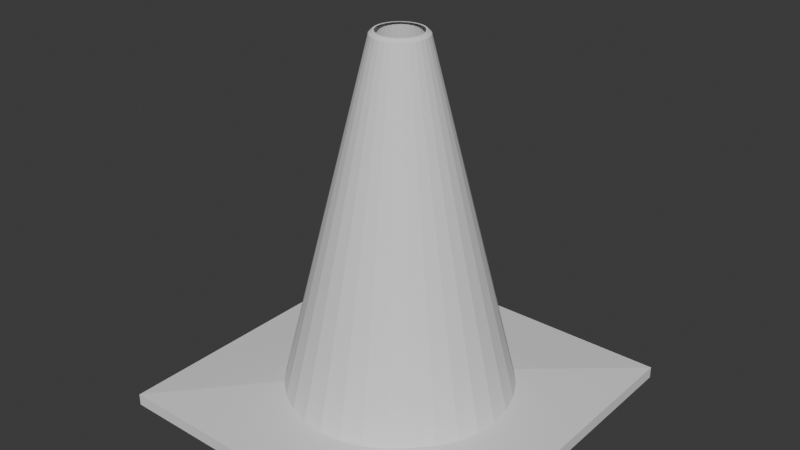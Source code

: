# Source: trafficcone1.blend  (saved by Blender 4.4.32; exported with 4.5.12 LTS)
import bpy
from mathutils import Matrix  # noqa: F401  (used for matrix-valued properties, if any)

bpy.ops.wm.read_factory_settings(use_empty=True)
scene = bpy.context.scene
scene.name = 'Scene'

# ---- collections
col_collection = bpy.data.collections.new('Collection'); scene.collection.children.link(col_collection)

# ---- materials (node trees are filled in below, after node groups)
mat_material = bpy.data.materials.new('Material')
mat_material.alpha_threshold = 0.0
mat_material.roughness = 0.5
mat_material.line_color = (0.0, 0.0, 0.0, 1.0)

# ---- material node trees
mat_material.use_nodes = True; mat_material.node_tree.nodes.clear()
_N = mat_material.node_tree.nodes; _L = mat_material.node_tree.links
n0 = _N.new('ShaderNodeOutputMaterial'); n0.name = 'Material Output'; n0.location = (300, 300)
n1 = _N.new('ShaderNodeBsdfPrincipled'); n1.name = 'Principled BSDF'; n1.location = (10, 300)
n1.inputs[3].default_value = 1.45
_L.new(n1.outputs[0], n0.inputs[0])
n0.is_active_output = True

# ---- world
world_world = bpy.data.worlds.new('World'); scene.world = world_world
world_world.use_nodes = True; world_world.node_tree.nodes.clear()
_N = world_world.node_tree.nodes; _L = world_world.node_tree.links
n0 = _N.new('ShaderNodeOutputWorld'); n0.name = 'World Output'; n0.location = (300, 300)
n1 = _N.new('ShaderNodeBackground'); n1.name = 'Background'; n1.location = (10, 300)
n1.inputs[0].default_value = (0.05088, 0.05088, 0.05088, 1.0)
_L.new(n1.outputs[0], n0.inputs[0])
n0.is_active_output = True
world_world.color = (0.05088, 0.05088, 0.05088)
world_world.sun_shadow_jitter_overblur = 0.0

# ---- meshes
me_cylinder = bpy.data.meshes.new('Cylinder')
me_cylinder.from_pydata([(0.04659, 0.2344, 2.072), (0.3825, 0.9235, -0.9985), (0.09133, 0.2205, 2.073), (0.1328, 0.1987, 2.072), (0.7069, 0.7069, -0.9987), (0.8324, 0.556, -1.004), (0.9234, 0.3825, -0.9979), (0.2208, 0.09148, 2.072), (0.2341, 0.04656, 2.073), (0.8311, -0.5552, -0.9979), (0.1984, -0.1326, 2.073), (0.1687, -0.1687, 2.073), (0.5563, -0.8322, -1.004), (0.09132, -0.2205, 2.073), (0.1952, -0.9813, -1.002), (0.04655, -0.234, 2.073), (-2.55e-07, -0.9997, -0.9985), (-0.1952, -0.9813, -1.002), (-0.04656, -0.2341, 2.073), (-0.09148, -0.2208, 2.072), (-0.1687, -0.1687, 2.073), (-0.1987, -0.1328, 2.072), (-0.2205, -0.09133, 2.073), (-0.9803, -0.1949, -0.9979), (-0.234, 0.04656, 2.073), (-0.2208, 0.09142, 2.072), (-0.1984, 0.1326, 2.073), (-0.1689, 0.1689, 2.072), (-0.1326, 0.1984, 2.073), (-0.3826, 0.9236, -0.9987), (-0.1952, 0.9813, -1.002), (-0.04656, 0.234, 2.073), (0.03802, 0.1911, 2.098), (2.796e-08, 0.1949, 2.098), (0.07457, 0.18, 2.098), (0.1083, 0.162, 2.098), (0.1378, 0.1378, 2.098), (0.162, 0.1083, 2.098), (0.18, 0.07457, 2.098), (0.1911, 0.03802, 2.098), (0.1949, 1.111e-08, 2.098), (0.1911, -0.03802, 2.098), (0.18, -0.07457, 2.098), (0.162, -0.1083, 2.098), (0.1378, -0.1378, 2.098), (0.1083, -0.162, 2.098), (0.07457, -0.18, 2.098), (0.03802, -0.1911, 2.098), (8.074e-09, -0.1949, 2.098), (-0.03802, -0.1911, 2.098), (-0.07457, -0.18, 2.098), (-0.1083, -0.162, 2.098), (-0.1378, -0.1378, 2.098), (-0.162, -0.1083, 2.098), (-0.18, -0.07457, 2.098), (-0.1911, -0.03802, 2.098), (-0.1949, -3.89e-09, 2.098), (-0.1911, 0.03802, 2.098), (-0.18, 0.07457, 2.098), (-0.162, 0.1083, 2.098), (-0.1378, 0.1378, 2.098), (-0.1083, 0.162, 2.098), (-0.07457, 0.18, 2.098), (-0.03802, 0.1911, 2.098), (0.04124, 0.2073, 2.098), (6.614e-06, 0.2116, 2.098), (0.08098, 0.1955, 2.098), (0.1174, 0.1758, 2.098), (0.1496, 0.1496, 2.098), (0.1759, 0.1175, 2.098), (0.1953, 0.0809, 2.098), (0.2075, 0.04128, 2.098), (0.2115, 3.033e-08, 2.098), (0.2075, -0.04128, 2.098), (0.1953, -0.0809, 2.098), (0.1759, -0.1175, 2.098), (0.1496, -0.1496, 2.098), (0.1174, -0.1757, 2.097), (0.08098, -0.1955, 2.098), (0.04127, -0.2075, 2.098), (-1.286e-06, -0.2114, 2.098), (-0.04128, -0.2075, 2.098), (-0.0809, -0.1953, 2.098), (-0.1175, -0.1759, 2.098), (-0.1496, -0.1496, 2.098), (-0.1758, -0.1174, 2.098), (-0.1955, -0.08098, 2.098), (-0.2074, -0.04125, 2.098), (-0.2116, -5.936e-06, 2.098), (-0.2075, 0.04128, 2.098), (-0.1953, 0.0809, 2.098), (-0.1759, 0.1176, 2.098), (-0.1495, 0.1495, 2.098), (-0.1176, 0.1759, 2.098), (-0.0809, 0.1953, 2.098), (-0.04128, 0.2075, 2.098), (0.5558, 0.8319, -1.002), (0.9803, 0.1949, -0.9979), (0.9805, -0.195, -0.9989), (0.9247, -0.3832, -1.004), (0.7067, -0.7068, -0.9979), (-0.3826, -0.9236, -0.9985), (-0.5558, -0.8319, -1.002), (-0.7069, -0.7069, -0.9987), (-0.9233, -0.3825, -0.9979), (-0.7067, 0.7068, -0.9979), (-0.5562, 0.8321, -1.004), (-2.167e-07, 0.9996, -0.9985), (0.1952, 0.9813, -1.002), (6.039e-06, 0.2386, 2.073), (0.1687, 0.1687, 2.073), (0.1984, 0.1326, 2.073), (1.001, 0.0001816, -1.004), (0.2389, 5.011e-08, 2.072), (0.2341, -0.04656, 2.073), (0.2208, -0.09147, 2.072), (0.1328, -0.1988, 2.071), (0.3826, -0.9236, -0.9987), (2.995e-05, -0.239, 2.072), (-0.1326, -0.1984, 2.073), (-0.8324, -0.556, -1.004), (-0.2344, -0.04659, 2.072), (-1.001, -0.0001813, -1.004), (-0.2386, -5.978e-06, 2.073), (-0.9805, 0.195, -0.9989), (-0.9247, 0.3832, -1.004), (-0.831, 0.5552, -0.9979), (-0.09142, 0.2208, 2.072), (1.671e-07, 0.9899, -1.001), (0.1933, 0.9717, -1.004), (0.04467, 0.2248, 2.069), (1.313e-05, 0.2289, 2.071), (0.3788, 0.9145, -1.001), (0.08761, 0.2115, 2.07), (0.5504, 0.8238, -1.004), (0.1274, 0.1905, 2.069), (0.7, 0.7, -1.001), (0.1618, 0.1618, 2.071), (0.8242, 0.5505, -1.006), (0.1903, 0.1271, 2.071), (0.9144, 0.3788, -1.0), (0.2117, 0.08773, 2.069), (0.9707, 0.193, -1.0), (0.2245, 0.04466, 2.07), (0.9911, 0.0001777, -1.006), (0.2291, 6.756e-08, 2.07), (0.971, -0.1931, -1.001), (0.2245, -0.04466, 2.07), (0.9156, -0.3795, -1.006), (0.2117, -0.08773, 2.069), (0.823, -0.5498, -1.0), (0.1903, -0.1271, 2.071), (0.6998, -0.6999, -1.0), (0.1618, -0.1619, 2.071), (0.5508, -0.824, -1.006), (0.1274, -0.1906, 2.069), (0.3788, -0.9146, -1.001), (0.0876, -0.2115, 2.071), (0.1933, -0.9717, -1.004), (0.04464, -0.2245, 2.071), (4.865e-09, -0.9899, -1.001), (3.462e-05, -0.2292, 2.069), (-0.1933, -0.9717, -1.004), (-0.04466, -0.2245, 2.07), (-0.3788, -0.9145, -1.001), (-0.08773, -0.2117, 2.069), (-0.5504, -0.8238, -1.004), (-0.1271, -0.1903, 2.071), (-0.7, -0.7, -1.001), (-0.1618, -0.1618, 2.071), (-0.8242, -0.5505, -1.006), (-0.1905, -0.1273, 2.069), (-0.9144, -0.3788, -1.0), (-0.2115, -0.08761, 2.07), (-0.9707, -0.193, -1.0), (-0.2248, -0.04467, 2.069), (-0.9912, -0.0001778, -1.006), (-0.2289, -1.32e-05, 2.071), (-0.971, 0.1931, -1.001), (-0.2245, 0.04466, 2.071), (-0.9156, 0.3795, -1.006), (-0.2117, 0.08767, 2.069), (-0.823, 0.5498, -1.0), (-0.1903, 0.1272, 2.07), (-0.6998, 0.6999, -1.0), (-0.162, 0.162, 2.07), (-0.5508, 0.824, -1.006), (-0.1272, 0.1903, 2.07), (-0.3788, 0.9146, -1.001), (-0.08767, 0.2117, 2.069), (-0.1933, 0.9717, -1.004), (-0.04466, 0.2245, 2.071), (1.572, 1.572, -1.036), (1.572, -1.572, -1.036), (-1.572, 1.572, -1.036), (-1.572, -1.572, -1.036), (-1.572, 1.572, -1.14), (-1.572, -1.572, -1.14), (1.572, 1.572, -1.14), (1.572, -1.572, -1.14), (-0.5323, -0.7967, -0.9836), (-0.5265, -0.7879, -0.983), (-0.3632, -0.8769, -0.989), (-0.3672, -0.8866, -0.9897), (-0.1874, -0.9421, -0.9934), (-0.1853, -0.9318, -0.9927), (6.108e-07, -0.9609, -0.9947), (8.617e-07, -0.9504, -0.994), (0.1874, -0.9421, -0.9934), (0.1853, -0.9318, -0.9927), (0.3632, -0.8769, -0.989), (0.3672, -0.8866, -0.9897), (0.5265, -0.7879, -0.983), (0.6687, -0.6687, -0.9749), (0.6761, -0.6761, -0.9754), (0.5324, -0.7966, -0.9836), (0.788, -0.5265, -0.983), (0.7967, -0.5323, -0.9836), (0.8768, -0.3633, -0.989), (0.8866, -0.3673, -0.9897), (0.788, 0.5264, -0.983), (0.8769, 0.3632, -0.989), (0.8866, 0.3673, -0.9897), (0.7967, 0.5322, -0.9836), (0.9318, -0.1853, -0.9927), (0.9421, -0.1874, -0.9934), (0.9609, 7.355e-05, -0.9947), (0.9504, 7.203e-05, -0.994), (0.9421, 0.1874, -0.9934), (0.9318, 0.1853, -0.9927), (-0.8866, 0.3673, -0.9897), (-0.8768, 0.3633, -0.989), (-0.7967, 0.5323, -0.9836), (-0.788, 0.5265, -0.983), (-0.6761, 0.6761, -0.9754), (-0.9609, -7.375e-05, -0.9947), (-0.9504, -7.236e-05, -0.994), (-0.9421, 0.1874, -0.9934), (-0.9318, 0.1853, -0.9927), (-0.9421, -0.1874, -0.9934), (-0.9318, -0.1853, -0.9927), (-0.8769, -0.3632, -0.989), (-0.8866, -0.3673, -0.9897), (-0.6687, -0.6687, -0.9749), (-0.6761, -0.6761, -0.9754), (-0.788, -0.5264, -0.983), (-0.7967, -0.5322, -0.9836), (0.3632, 0.8769, -0.989), (0.3672, 0.8866, -0.9897), (0.5265, 0.7879, -0.983), (0.5323, 0.7967, -0.9836), (0.6761, 0.6761, -0.9754), (0.6687, 0.6687, -0.9749), (-0.6687, 0.6687, -0.9749), (-0.5324, 0.7966, -0.9836), (-0.5265, 0.7879, -0.983), (-0.3632, 0.8769, -0.989), (-0.3672, 0.8866, -0.9897), (-0.1853, 0.9318, -0.9927), (-0.1874, 0.9421, -0.9934), (3.392e-07, 0.9504, -0.994), (1.904e-07, 0.9609, -0.9947), (0.1853, 0.9318, -0.9927), (0.1874, 0.9421, -0.9934), (-0.7049, 0.7049, -1.14), (-0.6976, 0.6976, -1.14), (-0.5539, 0.8288, -1.14), (-0.5481, 0.8202, -1.14), (-0.3815, 0.921, -1.14), (-0.3775, 0.9114, -1.14), (-0.1945, 0.9777, -1.14), (3.364e-08, 0.9865, -1.14), (1.436e-08, 0.9969, -1.14), (0.1925, 0.9676, -1.14), (0.1945, 0.9777, -1.14), (0.5481, 0.8203, -1.14), (0.5538, 0.8289, -1.14), (0.3775, 0.9114, -1.14), (0.3815, 0.921, -1.14), (-0.1925, 0.9676, -1.14), (0.6976, 0.6976, -1.14), (0.7049, 0.7049, -1.14), (0.9114, 0.3776, -1.14), (0.8203, -0.5481, -1.14), (0.8289, -0.5538, -1.14), (0.8203, 0.548, -1.14), (0.8289, 0.5538, -1.14), (0.9676, -0.1925, -1.14), (0.9209, -0.3816, -1.14), (0.9969, 7.722e-05, -1.14), (0.9865, 7.564e-05, -1.14), (0.9777, -0.1945, -1.14), (0.9777, 0.1945, -1.14), (0.9676, 0.1924, -1.14), (0.921, 0.3815, -1.14), (0.9114, -0.3776, -1.14), (-0.9969, -7.724e-05, -1.14), (-0.9777, -0.1945, -1.14), (-0.9865, -7.567e-05, -1.14), (-0.9777, 0.1945, -1.14), (-0.9676, 0.1925, -1.14), (-0.9209, 0.3816, -1.14), (-0.921, -0.3815, -1.14), (-0.9676, -0.1924, -1.14), (-0.9114, 0.3776, -1.14), (-0.8289, 0.5538, -1.14), (-0.8203, -0.548, -1.14), (-0.8289, -0.5538, -1.14), (-0.9114, -0.3776, -1.14), (-0.8203, 0.5481, -1.14), (-0.7049, -0.7049, -1.14), (-0.3815, -0.921, -1.14), (-0.3775, -0.9114, -1.14), (-0.5538, -0.8289, -1.14), (-0.5481, -0.8203, -1.14), (-0.1945, -0.9777, -1.14), (-0.1925, -0.9676, -1.14), (7.845e-08, -0.9865, -1.14), (4.257e-08, -0.9969, -1.14), (0.1925, -0.9676, -1.14), (0.1945, -0.9777, -1.14), (0.3775, -0.9114, -1.14), (0.3815, -0.921, -1.14), (0.7049, -0.7049, -1.14), (0.5539, -0.8288, -1.14), (0.6976, -0.6976, -1.14), (0.5481, -0.8202, -1.14), (-0.6976, -0.6976, -1.14), (4.69e-06, 0.4028, 1.41), (0.4032, 3.921e-05, 1.409), (-0.403, -4.38e-05, 1.409), (0.07864, 0.3955, 1.409), (0.1541, 0.3721, 1.41), (0.224, 0.3353, 1.409), (0.2848, 0.2848, 1.41), (0.3351, 0.2239, 1.409), (0.3723, 0.1543, 1.41), (0.395, 0.07856, 1.41), (0.3951, -0.07858, 1.41), (0.3726, -0.1544, 1.408), (0.3349, -0.2237, 1.411), (0.2848, -0.2848, 1.41), (0.2242, -0.3354, 1.408), (0.1541, -0.3721, 1.41), (0.0786, -0.3952, 1.41), (2.344e-05, -0.403, 1.41), (-0.07861, -0.3952, 1.409), (-0.1543, -0.3723, 1.41), (-0.2239, -0.335, 1.41), (-0.2848, -0.2848, 1.41), (-0.3354, -0.2241, 1.408), (-0.3721, -0.1541, 1.41), (-0.3953, -0.07859, 1.41), (-0.395, 0.07858, 1.41), (-0.3726, 0.1544, 1.408), (-0.3349, 0.2237, 1.41), (-0.2849, 0.2849, 1.41), (-0.224, 0.3351, 1.409), (-0.1542, 0.3724, 1.41), (-0.07861, 0.3952, 1.41), (0.5063, 6.377e-05, 0.9927), (-0.5061, -6.751e-05, 0.9932), (0.09874, 0.4965, 0.9931), (0.1935, 0.4672, 0.995), (0.2812, 0.4209, 0.9932), (0.3576, 0.3576, 0.995), (0.4209, 0.2811, 0.9931), (0.4673, 0.1936, 0.9946), (0.4959, 0.09862, 0.9952), (0.496, -0.09866, 0.9948), (0.4678, -0.1938, 0.9925), (0.4204, -0.2809, 0.9953), (0.3575, -0.3575, 0.9953), (0.2814, -0.421, 0.9923), (0.1935, -0.4672, 0.995), (0.0987, -0.4962, 0.9938), (1.935e-05, -0.5059, 0.9944), (-0.09871, -0.4963, 0.9937), (-0.1936, -0.4674, 0.9944), (-0.2811, -0.4207, 0.9938), (-0.3576, -0.3576, 0.995), (-0.421, -0.2813, 0.9925), (-0.4671, -0.1935, 0.9952), (-0.4961, -0.09865, 0.9946), (-0.496, 0.09866, 0.9949), (-0.4678, 0.1938, 0.9925), (-0.4204, 0.2809, 0.9952), (-0.3576, 0.3576, 0.9948), (-0.2812, 0.4208, 0.993), (-0.1936, 0.4674, 0.9943), (-0.09871, 0.4962, 0.9938), (3.844e-06, 0.5057, 0.9951), (0.606, 8.752e-05, 0.5904), (-0.6058, -9.045e-05, 0.5907), (0.1182, 0.5942, 0.591), (0.2316, 0.5591, 0.5932), (0.3366, 0.5037, 0.5911), (0.428, 0.428, 0.5932), (0.5038, 0.3365, 0.5907), (0.5592, 0.2317, 0.5931), (0.5935, 0.118, 0.5935), (0.5936, -0.1181, 0.593), (0.5599, -0.232, 0.5902), (0.5032, -0.3362, 0.5936), (0.4279, -0.4279, 0.5936), (0.3368, -0.5039, 0.59), (0.2316, -0.5592, 0.5932), (0.1181, -0.594, 0.5916), (1.54e-05, -0.6054, 0.5928), (-0.1182, -0.594, 0.5915), (-0.2317, -0.5593, 0.5928), (-0.3365, -0.5036, 0.5916), (-0.428, -0.428, 0.5932), (-0.5039, -0.3366, 0.5901), (-0.5591, -0.2316, 0.5935), (-0.5937, -0.1181, 0.5931), (-0.5936, 0.1181, 0.5931), (-0.5599, 0.232, 0.5902), (-0.5032, 0.3362, 0.5935), (-0.428, 0.428, 0.5932), (-0.3367, 0.5037, 0.5906), (-0.2317, 0.5593, 0.5927), (-0.1182, 0.594, 0.5916), (3.025e-06, 0.6052, 0.5933), (0.6926, 0.0001082, 0.2408), (-0.6925, -0.0001104, 0.2411), (0.1351, 0.6791, 0.2417), (0.2647, 0.639, 0.2442), (0.3847, 0.5757, 0.2418), (0.4891, 0.4891, 0.2441), (0.5758, 0.3846, 0.241), (0.6391, 0.2648, 0.2442), (0.6783, 0.1349, 0.2446), (0.6785, -0.135, 0.244), (0.6399, -0.2652, 0.2407), (0.5751, -0.3842, 0.2446), (0.489, -0.4891, 0.2446), (0.3849, -0.5759, 0.2404), (0.2647, -0.6391, 0.2441), (0.135, -0.6789, 0.2422), (1.197e-05, -0.6919, 0.2438), (-0.135, -0.6789, 0.242), (-0.2648, -0.6392, 0.2438), (-0.3846, -0.5756, 0.2422), (-0.4891, -0.4891, 0.2441), (-0.576, -0.3847, 0.2406), (-0.6389, -0.2647, 0.2446), (-0.6785, -0.1349, 0.2442), (-0.6785, 0.135, 0.244), (-0.6399, 0.2651, 0.2406), (-0.5751, 0.3842, 0.2446), (-0.4891, 0.4891, 0.2444), (-0.3848, 0.5757, 0.2409), (-0.2648, 0.6392, 0.2437), (-0.135, 0.6789, 0.2422), (2.314e-06, 0.6917, 0.2442)], [], [(27, 26, 91, 92), (7, 111, 69, 70), (15, 13, 78, 79), (123, 121, 87, 88), (2, 0, 64, 66), (10, 115, 74, 75), (20, 119, 83, 84), (28, 27, 92, 93), (8, 7, 70, 71), (118, 15, 79, 80), (24, 123, 88, 89), (3, 2, 66, 67), (11, 10, 75, 76), (21, 20, 84, 85), (127, 28, 93, 94), (113, 8, 71, 72), (18, 118, 80, 81), (25, 24, 89, 90), (110, 3, 67, 68), (116, 11, 76, 77), (22, 21, 85, 86), (31, 127, 94, 95), (114, 113, 72, 73), (19, 18, 81, 82), (26, 25, 90, 91), (111, 110, 68, 69), (13, 116, 77, 78), (121, 22, 86, 87), (0, 109, 65, 64), (109, 31, 95, 65), (115, 114, 73, 74), (119, 19, 82, 83), (55, 56, 88, 87), (34, 35, 67, 66), (116, 155, 157, 13), (328, 109, 0, 331), (331, 0, 2, 332), (332, 2, 3, 333), (333, 3, 110, 334), (334, 110, 111, 335), (335, 111, 7, 336), (336, 7, 8, 337), (337, 8, 113, 329), (329, 113, 114, 338), (338, 114, 115, 339), (339, 115, 10, 340), (340, 10, 11, 341), (341, 11, 116, 342), (342, 116, 13, 343), (343, 13, 15, 344), (344, 15, 118, 345), (345, 118, 18, 346), (346, 18, 19, 347), (347, 19, 119, 348), (348, 119, 20, 349), (349, 20, 21, 350), (350, 21, 22, 351), (351, 22, 121, 352), (352, 121, 123, 330), (330, 123, 24, 353), (353, 24, 25, 354), (354, 25, 26, 355), (355, 26, 27, 356), (356, 27, 28, 357), (357, 28, 127, 358), (358, 127, 31, 359), (359, 31, 109, 328), (128, 129, 130, 131), (129, 132, 133, 130), (132, 134, 135, 133), (134, 136, 137, 135), (136, 138, 139, 137), (138, 140, 141, 139), (140, 142, 143, 141), (142, 144, 145, 143), (144, 146, 147, 145), (146, 148, 149, 147), (148, 150, 151, 149), (150, 152, 153, 151), (152, 154, 155, 153), (154, 156, 157, 155), (156, 158, 159, 157), (158, 160, 161, 159), (160, 162, 163, 161), (162, 164, 165, 163), (164, 166, 167, 165), (166, 168, 169, 167), (168, 170, 171, 169), (170, 172, 173, 171), (172, 174, 175, 173), (174, 176, 177, 175), (176, 178, 179, 177), (178, 180, 181, 179), (180, 182, 183, 181), (182, 184, 185, 183), (184, 186, 187, 185), (186, 188, 189, 187), (188, 190, 191, 189), (190, 128, 131, 191), (122, 176, 174, 23), (143, 145, 113, 8), (7, 141, 143, 8), (99, 9, 150, 148), (145, 147, 114, 113), (190, 30, 107, 128), (108, 129, 128, 107), (19, 165, 167, 119), (0, 130, 133, 2), (118, 15, 159, 161), (134, 132, 1, 96), (13, 157, 159, 15), (125, 126, 182, 180), (148, 146, 98, 99), (158, 156, 117, 14), (183, 185, 27, 26), (156, 154, 12, 117), (166, 102, 103, 168), (149, 151, 10, 115), (190, 188, 29, 30), (10, 151, 153, 11), (111, 139, 141, 7), (112, 144, 142, 97), (134, 96, 4, 136), (47, 48, 80, 79), (185, 187, 28, 27), (138, 136, 4, 5), (74, 42, 43, 75), (63, 33, 65, 95), (33, 32, 64, 65), (64, 32, 34, 66), (144, 112, 98, 146), (37, 38, 70, 69), (82, 50, 51, 83), (43, 44, 76, 75), (44, 45, 77, 76), (121, 175, 177, 123), (16, 160, 158, 14), (51, 52, 84, 83), (48, 49, 81, 80), (70, 38, 39, 71), (119, 167, 169, 20), (87, 86, 54, 55), (40, 41, 73, 72), (61, 62, 94, 93), (94, 62, 63, 95), (102, 166, 164, 101), (88, 56, 57, 89), (52, 53, 85, 84), (129, 108, 1, 132), (42, 74, 73, 41), (53, 54, 86, 85), (174, 172, 104, 23), (67, 35, 36, 68), (36, 37, 69, 68), (57, 58, 90, 89), (90, 58, 59, 91), (150, 9, 100, 152), (59, 60, 92, 91), (39, 40, 72, 71), (45, 46, 78, 77), (50, 82, 81, 49), (17, 162, 160, 16), (92, 60, 61, 93), (184, 182, 126, 105), (176, 122, 124, 178), (25, 181, 183, 26), (127, 28, 187, 189), (170, 168, 103, 120), (31, 191, 131, 109), (186, 106, 29, 188), (101, 164, 162, 17), (12, 154, 152, 100), (115, 114, 147, 149), (106, 186, 184, 105), (127, 189, 191, 31), (19, 18, 163, 165), (3, 2, 133, 135), (0, 109, 131, 130), (118, 161, 163, 18), (173, 175, 121, 22), (21, 171, 173, 22), (120, 104, 172, 170), (180, 178, 124, 125), (20, 169, 171, 21), (78, 46, 47, 79), (3, 135, 137, 110), (11, 153, 155, 116), (25, 24, 179, 181), (110, 137, 139, 111), (123, 177, 179, 24), (5, 6, 140, 138), (140, 6, 97, 142), (194, 196, 197, 195), (192, 198, 196, 194), (195, 197, 199, 193), (192, 251, 223), (195, 244, 246), (194, 234, 254), (261, 263, 192), (198, 281, 276), (197, 310, 313), (193, 199, 198, 192), (274, 263, 261, 272), (248, 263, 274, 278), (276, 250, 248, 278), (281, 251, 250, 276), (223, 251, 281, 286), (222, 223, 286, 294), (228, 222, 294, 292), (226, 228, 292, 289), (225, 226, 289, 291), (225, 291, 288, 219), (217, 219, 288, 284), (214, 217, 284, 323), (215, 214, 323, 324), (211, 215, 324, 322), (208, 211, 322, 320), (206, 208, 320, 318), (204, 206, 318, 315), (204, 315, 311, 203), (200, 203, 311, 313), (244, 200, 313, 310), (307, 246, 244, 310), (302, 242, 246, 307), (297, 239, 242, 302), (296, 235, 239, 297), (299, 237, 235, 296), (230, 237, 299, 301), (305, 232, 230, 301), (234, 232, 305, 264), (266, 254, 234, 264), (268, 257, 254, 266), (270, 259, 257, 268), (272, 261, 259, 270), (260, 262, 273, 271), (273, 262, 247, 277), (277, 247, 249, 275), (275, 249, 252, 280), (252, 220, 285, 280), (285, 220, 221, 282), (282, 221, 229, 293), (293, 229, 227, 290), (290, 227, 224, 287), (287, 224, 218, 295), (295, 218, 216, 283), (213, 325, 283, 216), (325, 213, 212, 326), (326, 212, 210, 321), (321, 210, 209, 319), (319, 209, 207, 317), (317, 207, 205, 316), (316, 205, 202, 312), (312, 202, 201, 314), (314, 201, 243, 327), (245, 306, 327, 243), (241, 308, 306, 245), (240, 303, 308, 241), (236, 298, 303, 240), (236, 238, 300, 298), (300, 238, 231, 304), (304, 231, 233, 309), (309, 233, 253, 265), (255, 267, 265, 253), (256, 269, 267, 255), (258, 279, 269, 256), (260, 271, 279, 258), (200, 244, 195), (193, 214, 215), (193, 215, 211), (203, 200, 195), (204, 203, 195), (217, 214, 193), (193, 211, 208), (193, 208, 206), (206, 204, 195, 193), (192, 223, 222), (219, 217, 193), (225, 219, 193), (232, 234, 194), (192, 222, 228), (192, 228, 226), (226, 225, 193, 192), (195, 246, 242), (230, 232, 194), (237, 230, 194), (250, 251, 192), (195, 242, 239), (195, 239, 235), (235, 237, 194, 195), (194, 254, 257), (248, 250, 192), (263, 248, 192), (266, 264, 196), (194, 257, 259), (199, 323, 284), (194, 259, 261, 192), (199, 284, 288), (268, 266, 196), (270, 268, 196), (274, 272, 196, 198), (199, 288, 291), (324, 323, 199), (270, 196, 272), (196, 264, 305), (198, 289, 292), (196, 305, 301), (278, 274, 198), (198, 292, 294), (198, 294, 286), (276, 278, 198), (198, 286, 281), (199, 291, 289, 198), (322, 324, 199), (320, 199, 197, 318), (196, 301, 299), (322, 199, 320), (197, 296, 297), (315, 318, 197), (197, 297, 302), (197, 302, 307), (311, 315, 197), (313, 311, 197), (197, 307, 310), (196, 299, 296, 197), (423, 391, 362, 394), (394, 362, 363, 395), (395, 363, 364, 396), (396, 364, 365, 397), (397, 365, 366, 398), (398, 366, 367, 399), (399, 367, 368, 400), (400, 368, 360, 392), (392, 360, 369, 401), (401, 369, 370, 402), (402, 370, 371, 403), (403, 371, 372, 404), (404, 372, 373, 405), (405, 373, 374, 406), (406, 374, 375, 407), (407, 375, 376, 408), (408, 376, 377, 409), (409, 377, 378, 410), (410, 378, 379, 411), (411, 379, 380, 412), (412, 380, 381, 413), (413, 381, 382, 414), (414, 382, 383, 415), (415, 383, 361, 393), (393, 361, 384, 416), (416, 384, 385, 417), (417, 385, 386, 418), (418, 386, 387, 419), (419, 387, 388, 420), (420, 388, 389, 421), (421, 389, 390, 422), (422, 390, 391, 423), (107, 455, 426, 108), (108, 426, 427, 1), (1, 427, 428, 96), (96, 428, 429, 4), (4, 429, 430, 5), (5, 430, 431, 6), (6, 431, 432, 97), (97, 432, 424, 112), (112, 424, 433, 98), (98, 433, 434, 99), (99, 434, 435, 9), (9, 435, 436, 100), (100, 436, 437, 12), (12, 437, 438, 117), (117, 438, 439, 14), (14, 439, 440, 16), (16, 440, 441, 17), (17, 441, 442, 101), (101, 442, 443, 102), (102, 443, 444, 103), (103, 444, 445, 120), (120, 445, 446, 104), (104, 446, 447, 23), (23, 447, 425, 122), (122, 425, 448, 124), (124, 448, 449, 125), (125, 449, 450, 126), (126, 450, 451, 105), (105, 451, 452, 106), (106, 452, 453, 29), (29, 453, 454, 30), (30, 454, 455, 107)])
me_cylinder.polygons.foreach_set('material_index', [0, 0, 0, 0, 0, 0, 0, 0, 0, 0, 0, 0, 0, 0, 0, 0, 0, 0, 0, 0, 0, 0, 0, 0, 0, 0, 0, 0, 0, 0, 0, 0, 0, 0, 0, 0, 0, 0, 0, 0, 0, 0, 0, 0, 0, 0, 0, 0, 0, 0, 0, 0, 0, 0, 0, 0, 0, 0, 0, 0, 0, 0, 0, 0, 0, 0, 0, 0, 0, 0, 0, 0, 0, 0, 0, 0, 0, 0, 0, 0, 0, 0, 0, 0, 0, 0, 0, 0, 0, 0, 0, 0, 0, 0, 0, 0, 0, 0, 0, 0, 0, 0, 0, 0, 0, 0, 0, 0, 0, 0, 0, 0, 0, 0, 0, 0, 0, 0, 0, 0, 0, 0, 0, 0, 0, 0, 0, 0, 0, 0, 0, 0, 0, 0, 0, 0, 0, 0, 0, 0, 0, 0, 0, 0, 0, 0, 0, 0, 0, 0, 0, 0, 0, 0, 0, 0, 0, 0, 0, 0, 0, 0, 0, 0, 0, 0, 0, 0, 0, 0, 0, 0, 0, 0, 0, 0, 0, 0, 0, 0, 0, 0, 0, 0, 0, 0, 0, 0, 0, 0, 0, 0, 1, 1, 1, 1, 1, 1, 1, 1, 1, 1, 1, 1, 1, 1, 1, 1, 1, 1, 1, 1, 1, 1, 1, 1, 1, 1, 1, 1, 1, 1, 1, 1, 1, 1, 1, 1, 1, 1, 1, 1, 1, 1, 1, 1, 1, 1, 1, 1, 1, 1, 1, 1, 1, 1, 1, 1, 1, 1, 1, 1, 1, 1, 1, 1, 1, 1, 1, 1, 1, 1, 1, 1, 1, 1, 1, 1, 1, 1, 1, 1, 1, 1, 1, 1, 1, 1, 1, 1, 1, 1, 1, 1, 1, 1, 1, 1, 1, 1, 1, 1, 1, 1, 1, 1, 1, 1, 1, 1, 1, 1, 1, 1, 1, 1, 1, 1, 1, 1, 1, 1, 1, 1, 1, 1, 1, 1, 1, 1, 1, 1, 1, 1, 0, 0, 0, 0, 0, 0, 0, 0, 0, 0, 0, 0, 0, 0, 0, 0, 0, 0, 0, 0, 0, 0, 0, 0, 0, 0, 0, 0, 0, 0, 0, 0, 0, 0, 0, 0, 0, 0, 0, 0, 0, 0, 0, 0, 0, 0, 0, 0, 0, 0, 0, 0, 0, 0, 0, 0, 0, 0, 0, 0, 0, 0, 0, 0])
_uv = me_cylinder.uv_layers.new(name='UVMap')
_uv.uv.foreach_set('vector', [0.125, 1.0, 0.1562, 1.0, 0.1562, 1.0, 0.125, 1.0, 0.8125, 1.0, 0.8438, 1.0, 0.8438, 1.0, 0.8125, 1.0, 0.5312, 1.0, 0.5625, 1.0, 0.5625, 1.0, 0.5312, 1.0, 0.25, 1.0, 0.2812, 1.0, 0.2812, 1.0, 0.25, 1.0, 0.9375, 1.0, 0.9688, 1.0, 0.9688, 1.0, 0.9375, 1.0, 0.6562, 1.0, 0.6875, 1.0, 0.6875, 1.0, 0.6562, 1.0, 0.375, 1.0, 0.4062, 1.0, 0.4062, 1.0, 0.375, 1.0, 0.09375, 1.0, 0.125, 1.0, 0.125, 1.0, 0.09375, 1.0, 0.7812, 1.0, 0.8125, 1.0, 0.8125, 1.0, 0.7812, 1.0, 0.5, 1.0, 0.5312, 1.0, 0.5312, 1.0, 0.5, 1.0, 0.2188, 1.0, 0.25, 1.0, 0.25, 1.0, 0.2188, 1.0, 0.9062, 1.0, 0.9375, 1.0, 0.9375, 1.0, 0.9062, 1.0, 0.625, 1.0, 0.6562, 1.0, 0.6562, 1.0, 0.625, 1.0, 0.3438, 1.0, 0.375, 1.0, 0.375, 1.0, 0.3438, 1.0, 0.0625, 1.0, 0.09375, 1.0, 0.09375, 1.0, 0.0625, 1.0, 0.75, 1.0, 0.7812, 1.0, 0.7812, 1.0, 0.75, 1.0, 0.4688, 1.0, 0.5, 1.0, 0.5, 1.0, 0.4688, 1.0, 0.1875, 1.0, 0.2188, 1.0, 0.2188, 1.0, 0.1875, 1.0, 0.875, 1.0, 0.9062, 1.0, 0.9062, 1.0, 0.875, 1.0, 0.5938, 1.0, 0.625, 1.0, 0.625, 1.0, 0.5938, 1.0, 0.3125, 1.0, 0.3438, 1.0, 0.3438, 1.0, 0.3125, 1.0, 0.03125, 1.0, 0.0625, 1.0, 0.0625, 1.0, 0.03125, 1.0, 0.7188, 1.0, 0.75, 1.0, 0.75, 1.0, 0.7188, 1.0, 0.4375, 1.0, 0.4688, 1.0, 0.4688, 1.0, 0.4375, 1.0, 0.1562, 1.0, 0.1875, 1.0, 0.1875, 1.0, 0.1562, 1.0, 0.8438, 1.0, 0.875, 1.0, 0.875, 1.0, 0.8438, 1.0, 0.5625, 1.0, 0.5938, 1.0, 0.5938, 1.0, 0.5625, 1.0, 0.2812, 1.0, 0.3125, 1.0, 0.3125, 1.0, 0.2812, 1.0, 0.9688, 1.0, 1.0, 1.0, 1.0, 1.0, 0.9688, 1.0, 0.0, 1.0, 0.03125, 1.0, 0.03125, 1.0, 0.0, 1.0, 0.6875, 1.0, 0.7188, 1.0, 0.7188, 1.0, 0.6875, 1.0, 0.4062, 1.0, 0.4375, 1.0, 0.4375, 1.0, 0.4062, 1.0, 0.03313, 0.2069, 0.02888, 0.25, 0.01, 0.25, 0.01461, 0.2032, 0.3346, 0.4543, 0.3728, 0.4339, 0.3833, 0.4496, 0.3418, 0.4717, 0.5938, 1.0, 0.5938, 1.0, 0.5625, 1.0, 0.5625, 1.0, 1.0, 0.8922, 1.0, 1.0, 0.9688, 1.0, 0.9688, 0.8922, 0.9688, 0.8922, 0.9688, 1.0, 0.9375, 1.0, 0.9375, 0.8922, 0.9375, 0.8922, 0.9375, 1.0, 0.9062, 1.0, 0.9062, 0.8922, 0.9062, 0.8922, 0.9062, 1.0, 0.875, 1.0, 0.875, 0.8922, 0.875, 0.8922, 0.875, 1.0, 0.8438, 1.0, 0.8438, 0.8922, 0.8438, 0.8922, 0.8438, 1.0, 0.8125, 1.0, 0.8125, 0.8922, 0.8125, 0.8922, 0.8125, 1.0, 0.7812, 1.0, 0.7812, 0.8922, 0.7812, 0.8922, 0.7812, 1.0, 0.75, 1.0, 0.75, 0.8922, 0.75, 0.8922, 0.75, 1.0, 0.7188, 1.0, 0.7188, 0.8922, 0.7188, 0.8922, 0.7188, 1.0, 0.6875, 1.0, 0.6875, 0.8922, 0.6875, 0.8922, 0.6875, 1.0, 0.6562, 1.0, 0.6563, 0.8922, 0.6563, 0.8922, 0.6562, 1.0, 0.625, 1.0, 0.625, 0.8922, 0.625, 0.8922, 0.625, 1.0, 0.5938, 1.0, 0.5938, 0.8922, 0.5938, 0.8922, 0.5938, 1.0, 0.5625, 1.0, 0.5625, 0.8922, 0.5625, 0.8922, 0.5625, 1.0, 0.5312, 1.0, 0.5312, 0.8922, 0.5312, 0.8922, 0.5312, 1.0, 0.5, 1.0, 0.5, 0.8922, 0.5, 0.8922, 0.5, 1.0, 0.4688, 1.0, 0.4688, 0.8922, 0.4688, 0.8922, 0.4688, 1.0, 0.4375, 1.0, 0.4375, 0.8922, 0.4375, 0.8922, 0.4375, 1.0, 0.4062, 1.0, 0.4062, 0.8922, 0.4062, 0.8922, 0.4062, 1.0, 0.375, 1.0, 0.375, 0.8922, 0.375, 0.8922, 0.375, 1.0, 0.3438, 1.0, 0.3438, 0.8922, 0.3438, 0.8922, 0.3438, 1.0, 0.3125, 1.0, 0.3125, 0.8922, 0.3125, 0.8922, 0.3125, 1.0, 0.2812, 1.0, 0.2812, 0.8922, 0.2812, 0.8922, 0.2812, 1.0, 0.25, 1.0, 0.25, 0.8922, 0.25, 0.8922, 0.25, 1.0, 0.2188, 1.0, 0.2187, 0.8922, 0.2187, 0.8922, 0.2188, 1.0, 0.1875, 1.0, 0.1875, 0.8922, 0.1875, 0.8922, 0.1875, 1.0, 0.1562, 1.0, 0.1562, 0.8922, 0.1562, 0.8922, 0.1562, 1.0, 0.125, 1.0, 0.125, 0.8922, 0.125, 0.8922, 0.125, 1.0, 0.09375, 1.0, 0.09375, 0.8922, 0.09375, 0.8922, 0.09375, 1.0, 0.0625, 1.0, 0.0625, 0.8922, 0.0625, 0.8922, 0.0625, 1.0, 0.03125, 1.0, 0.03125, 0.8922, 0.03125, 0.8922, 0.03125, 1.0, 0.0, 1.0, 0.0, 0.8922, 1.0, 0.5, 0.9688, 0.5, 0.9688, 1.0, 1.0, 1.0, 0.9688, 0.5, 0.9375, 0.5, 0.9375, 1.0, 0.9688, 1.0, 0.9375, 0.5, 0.9062, 0.5, 0.9062, 1.0, 0.9375, 1.0, 0.9062, 0.5, 0.875, 0.5, 0.875, 1.0, 0.9062, 1.0, 0.875, 0.5, 0.8438, 0.5, 0.8438, 1.0, 0.875, 1.0, 0.8438, 0.5, 0.8125, 0.5, 0.8125, 1.0, 0.8438, 1.0, 0.8125, 0.5, 0.7812, 0.5, 0.7812, 1.0, 0.8125, 1.0, 0.7812, 0.5, 0.75, 0.5, 0.75, 1.0, 0.7812, 1.0, 0.75, 0.5, 0.7188, 0.5, 0.7188, 1.0, 0.75, 1.0, 0.7188, 0.5, 0.6875, 0.5, 0.6875, 1.0, 0.7188, 1.0, 0.6875, 0.5, 0.6562, 0.5, 0.6562, 1.0, 0.6875, 1.0, 0.6562, 0.5, 0.625, 0.5, 0.625, 1.0, 0.6562, 1.0, 0.625, 0.5, 0.5938, 0.5, 0.5938, 1.0, 0.625, 1.0, 0.5938, 0.5, 0.5625, 0.5, 0.5625, 1.0, 0.5938, 1.0, 0.5625, 0.5, 0.5312, 0.5, 0.5312, 1.0, 0.5625, 1.0, 0.5312, 0.5, 0.5, 0.5, 0.5, 1.0, 0.5312, 1.0, 0.5, 0.5, 0.4688, 0.5, 0.4688, 1.0, 0.5, 1.0, 0.4688, 0.5, 0.4375, 0.5, 0.4375, 1.0, 0.4688, 1.0, 0.4375, 0.5, 0.4062, 0.5, 0.4062, 1.0, 0.4375, 1.0, 0.4062, 0.5, 0.375, 0.5, 0.375, 1.0, 0.4062, 1.0, 0.375, 0.5, 0.3438, 0.5, 0.3438, 1.0, 0.375, 1.0, 0.3438, 0.5, 0.3125, 0.5, 0.3125, 1.0, 0.3438, 1.0, 0.3125, 0.5, 0.2812, 0.5, 0.2812, 1.0, 0.3125, 1.0, 0.2812, 0.5, 0.25, 0.5, 0.25, 1.0, 0.2812, 1.0, 0.25, 0.5, 0.2188, 0.5, 0.2188, 1.0, 0.25, 1.0, 0.2188, 0.5, 0.1875, 0.5, 0.1875, 1.0, 0.2188, 1.0, 0.1875, 0.5, 0.1562, 0.5, 0.1562, 1.0, 0.1875, 1.0, 0.1562, 0.5, 0.125, 0.5, 0.125, 1.0, 0.1562, 1.0, 0.125, 0.5, 0.09375, 0.5, 0.09375, 1.0, 0.125, 1.0, 0.09375, 0.5, 0.0625, 0.5, 0.0625, 1.0, 0.09375, 1.0, 0.0625, 0.5, 0.03125, 0.5, 0.03125, 1.0, 0.0625, 1.0, 0.03125, 0.5, 0.0, 0.5, 0.0, 1.0, 0.03125, 1.0, 0.25, 0.5, 0.25, 0.5, 0.2812, 0.5, 0.2812, 0.5, 0.7812, 1.0, 0.75, 1.0, 0.75, 1.0, 0.7812, 1.0, 0.8125, 1.0, 0.8125, 1.0, 0.7812, 1.0, 0.7812, 1.0, 0.6875, 0.5, 0.6562, 0.5, 0.6562, 0.5, 0.6875, 0.5, 0.75, 1.0, 0.7188, 1.0, 0.7188, 1.0, 0.75, 1.0, 0.03125, 0.5, 0.03125, 0.5, 1.0, 0.5, 0.0, 0.5, 0.9688, 0.5, 0.9688, 0.5, 0.0, 0.5, 1.0, 0.5, 0.4375, 1.0, 0.4375, 1.0, 0.4062, 1.0, 0.4062, 1.0, 0.9688, 1.0, 0.9688, 1.0, 0.9375, 1.0, 0.9375, 1.0, 0.5, 1.0, 0.5312, 1.0, 0.5312, 1.0, 0.5, 1.0, 0.9062, 0.5, 0.9375, 0.5, 0.9375, 0.5, 0.9062, 0.5, 0.5625, 1.0, 0.5625, 1.0, 0.5312, 1.0, 0.5312, 1.0, 0.1875, 0.5, 0.1562, 0.5, 0.1562, 0.5, 0.1875, 0.5, 0.6875, 0.5, 0.7188, 0.5, 0.7188, 0.5, 0.6875, 0.5, 0.5312, 0.5, 0.5625, 0.5, 0.5625, 0.5, 0.5312, 0.5, 0.1562, 1.0, 0.125, 1.0, 0.125, 1.0, 0.1562, 1.0, 0.5625, 0.5, 0.5938, 0.5, 0.5938, 0.5, 0.5625, 0.5, 0.4062, 0.5, 0.4062, 0.5, 0.375, 0.5, 0.375, 0.5, 0.6875, 1.0, 0.6562, 1.0, 0.6562, 1.0, 0.6875, 1.0, 0.03125, 0.5, 0.0625, 0.5, 0.0625, 0.5, 0.03125, 0.5, 0.6562, 1.0, 0.6562, 1.0, 0.625, 1.0, 0.625, 1.0, 0.8438, 1.0, 0.8438, 1.0, 0.8125, 1.0, 0.8125, 1.0, 0.75, 0.5, 0.75, 0.5, 0.7812, 0.5, 0.7812, 0.5, 0.9062, 0.5, 0.9062, 0.5, 0.875, 0.5, 0.875, 0.5, 0.2931, 0.03313, 0.25, 0.02888, 0.25, 0.01, 0.2968, 0.01461, 0.125, 1.0, 0.09375, 1.0, 0.09375, 1.0, 0.125, 1.0, 0.8438, 0.5, 0.875, 0.5, 0.875, 0.5, 0.8438, 0.5, 0.4717, 0.1582, 0.4543, 0.1654, 0.4339, 0.1272, 0.4496, 0.1167, 0.2069, 0.4669, 0.25, 0.4711, 0.25, 0.49, 0.2032, 0.4854, 0.25, 0.4711, 0.2931, 0.4669, 0.2968, 0.4854, 0.25, 0.49, 0.2968, 0.4854, 0.2931, 0.4669, 0.3346, 0.4543, 0.3418, 0.4717, 0.75, 0.5, 0.75, 0.5, 0.7188, 0.5, 0.7188, 0.5, 0.4339, 0.3728, 0.4543, 0.3346, 0.4717, 0.3418, 0.4496, 0.3833, 0.1582, 0.02827, 0.1654, 0.04571, 0.1272, 0.06615, 0.1167, 0.05045, 0.4339, 0.1272, 0.4064, 0.09364, 0.4197, 0.08029, 0.4496, 0.1167, 0.4064, 0.09364, 0.3728, 0.06615, 0.3833, 0.05045, 0.4197, 0.08029, 0.2812, 1.0, 0.2812, 1.0, 0.25, 1.0, 0.25, 1.0, 0.5, 0.5, 0.5, 0.5, 0.5312, 0.5, 0.5312, 0.5, 0.1272, 0.06615, 0.09364, 0.09364, 0.08029, 0.08029, 0.1167, 0.05045, 0.25, 0.02888, 0.2069, 0.03313, 0.2032, 0.01461, 0.25, 0.01, 0.4717, 0.3418, 0.4543, 0.3346, 0.4669, 0.2931, 0.4854, 0.2968, 0.4062, 1.0, 0.4062, 1.0, 0.375, 1.0, 0.375, 1.0, 0.01461, 0.2032, 0.02827, 0.1582, 0.04571, 0.1654, 0.03313, 0.2069, 0.4711, 0.25, 0.4669, 0.2069, 0.4854, 0.2032, 0.49, 0.25, 0.1272, 0.4339, 0.1654, 0.4543, 0.1582, 0.4717, 0.1167, 0.4496, 0.1582, 0.4717, 0.1654, 0.4543, 0.2069, 0.4669, 0.2032, 0.4854, 0.4062, 0.5, 0.4062, 0.5, 0.4375, 0.5, 0.4375, 0.5, 0.01, 0.25, 0.02888, 0.25, 0.03313, 0.2931, 0.01461, 0.2968, 0.09364, 0.09364, 0.06615, 0.1272, 0.05045, 0.1167, 0.08029, 0.08029, 0.9688, 0.5, 0.9688, 0.5, 0.9375, 0.5, 0.9375, 0.5, 0.4543, 0.1654, 0.4717, 0.1582, 0.4854, 0.2032, 0.4669, 0.2069, 0.06615, 0.1272, 0.04571, 0.1654, 0.02827, 0.1582, 0.05045, 0.1167, 0.2812, 0.5, 0.3125, 0.5, 0.3125, 0.5, 0.2812, 0.5, 0.3833, 0.4496, 0.3728, 0.4339, 0.4064, 0.4064, 0.4197, 0.4197, 0.4064, 0.4064, 0.4339, 0.3728, 0.4496, 0.3833, 0.4197, 0.4197, 0.03313, 0.2931, 0.04571, 0.3346, 0.02827, 0.3418, 0.01461, 0.2968, 0.02827, 0.3418, 0.04571, 0.3346, 0.06615, 0.3728, 0.05045, 0.3833, 0.6562, 0.5, 0.6562, 0.5, 0.625, 0.5, 0.625, 0.5, 0.06615, 0.3728, 0.09364, 0.4064, 0.08029, 0.4197, 0.05045, 0.3833, 0.4669, 0.2931, 0.4711, 0.25, 0.49, 0.25, 0.4854, 0.2968, 0.3728, 0.06615, 0.3346, 0.04571, 0.3418, 0.02827, 0.3833, 0.05045, 0.1654, 0.04571, 0.1582, 0.02827, 0.2032, 0.01461, 0.2069, 0.03313, 0.4688, 0.5, 0.4688, 0.5, 0.5, 0.5, 0.5, 0.5, 0.08029, 0.4197, 0.09364, 0.4064, 0.1272, 0.4339, 0.1167, 0.4496, 0.125, 0.5, 0.1562, 0.5, 0.1562, 0.5, 0.125, 0.5, 0.25, 0.5, 0.25, 0.5, 0.2188, 0.5, 0.2188, 0.5, 0.1875, 1.0, 0.1875, 1.0, 0.1562, 1.0, 0.1562, 1.0, 0.0625, 1.0, 0.09375, 1.0, 0.09375, 1.0, 0.0625, 1.0, 0.3438, 0.5, 0.375, 0.5, 0.375, 0.5, 0.3438, 0.5, 0.03125, 1.0, 0.03125, 1.0, 1.0, 1.0, 0.0, 1.0, 0.09375, 0.5, 0.09375, 0.5, 0.0625, 0.5, 0.0625, 0.5, 0.4375, 0.5, 0.4375, 0.5, 0.4688, 0.5, 0.4688, 0.5, 0.5938, 0.5, 0.5938, 0.5, 0.625, 0.5, 0.625, 0.5, 0.6875, 1.0, 0.7188, 1.0, 0.7188, 1.0, 0.6875, 1.0, 0.09375, 0.5, 0.09375, 0.5, 0.125, 0.5, 0.125, 0.5, 0.0625, 1.0, 0.0625, 1.0, 0.03125, 1.0, 0.03125, 1.0, 0.4375, 1.0, 0.4688, 1.0, 0.4688, 1.0, 0.4375, 1.0, 0.9062, 1.0, 0.9375, 1.0, 0.9375, 1.0, 0.9062, 1.0, 0.9688, 1.0, 0.0, 1.0, 1.0, 1.0, 0.9688, 1.0, 0.5, 1.0, 0.5, 1.0, 0.4688, 1.0, 0.4688, 1.0, 0.3125, 1.0, 0.2812, 1.0, 0.2812, 1.0, 0.3125, 1.0, 0.3438, 1.0, 0.3438, 1.0, 0.3125, 1.0, 0.3125, 1.0, 0.3438, 0.5, 0.3125, 0.5, 0.3125, 0.5, 0.3438, 0.5, 0.1875, 0.5, 0.2188, 0.5, 0.2188, 0.5, 0.1875, 0.5, 0.375, 1.0, 0.375, 1.0, 0.3438, 1.0, 0.3438, 1.0, 0.3418, 0.02827, 0.3346, 0.04571, 0.2931, 0.03313, 0.2968, 0.01461, 0.9062, 1.0, 0.9062, 1.0, 0.875, 1.0, 0.875, 1.0, 0.625, 1.0, 0.625, 1.0, 0.5938, 1.0, 0.5938, 1.0, 0.1875, 1.0, 0.2188, 1.0, 0.2188, 1.0, 0.1875, 1.0, 0.875, 1.0, 0.875, 1.0, 0.8438, 1.0, 0.8438, 1.0, 0.25, 1.0, 0.25, 1.0, 0.2188, 1.0, 0.2188, 1.0, 0.8438, 0.5, 0.8125, 0.5, 0.8125, 0.5, 0.8438, 0.5, 0.8125, 0.5, 0.8125, 0.5, 0.7812, 0.5, 0.7812, 0.5, 0.5367, 0.25, 0.375, 0.25, 0.375, 0.0, 0.5367, 0.0, 0.5367, 0.5, 0.375, 0.5, 0.375, 0.25, 0.5367, 0.25, 0.5367, 1.0, 0.375, 1.0, 0.375, 0.75, 0.5367, 0.75, 0.5367, 0.5, 0.6791, 0.5712, 0.66, 0.5827, 0.875, 0.75, 0.8038, 0.6788, 0.8133, 0.6673, 0.875, 0.5, 0.8038, 0.5712, 0.7923, 0.5617, 0.75, 0.5486, 0.7351, 0.5501, 0.625, 0.5, 0.375, 0.5, 0.306, 0.569, 0.294, 0.5591, 0.125, 0.75, 0.194, 0.681, 0.206, 0.6909, 0.5367, 0.75, 0.375, 0.75, 0.375, 0.5, 0.5367, 0.5, 0.9688, 0.5022, 0.9688, 0.5261, 1.0, 0.5256, 1.0, 0.5019, 0.9375, 0.5264, 0.9688, 0.5261, 0.9688, 0.5022, 0.9375, 0.5019, 0.9063, 0.5022, 0.9062, 0.5277, 0.9375, 0.5264, 0.9375, 0.5019, 0.875, 0.5019, 0.875, 0.5287, 0.9062, 0.5277, 0.9063, 0.5022, 0.8438, 0.5278, 0.875, 0.5287, 0.875, 0.5019, 0.8438, 0.5024, 0.8125, 0.5263, 0.8438, 0.5278, 0.8438, 0.5024, 0.8125, 0.5019, 0.7812, 0.5257, 0.8125, 0.5263, 0.8125, 0.5019, 0.7812, 0.5019, 0.75, 0.526, 0.7812, 0.5257, 0.7812, 0.5019, 0.75, 0.5024, 0.7188, 0.5258, 0.75, 0.526, 0.75, 0.5024, 0.7187, 0.5019, 0.7188, 0.5258, 0.7187, 0.5019, 0.6875, 0.5024, 0.6875, 0.5268, 0.6562, 0.5273, 0.6875, 0.5268, 0.6875, 0.5024, 0.6562, 0.5019, 0.625, 0.5287, 0.6562, 0.5273, 0.6562, 0.5019, 0.625, 0.5019, 0.5938, 0.5278, 0.625, 0.5287, 0.625, 0.5019, 0.5938, 0.5024, 0.5625, 0.5264, 0.5938, 0.5278, 0.5938, 0.5024, 0.5625, 0.5019, 0.5312, 0.5261, 0.5625, 0.5264, 0.5625, 0.5019, 0.5312, 0.5022, 0.5, 0.5256, 0.5312, 0.5261, 0.5312, 0.5022, 0.5, 0.5019, 0.4687, 0.5261, 0.5, 0.5256, 0.5, 0.5019, 0.4688, 0.5022, 0.4687, 0.5261, 0.4688, 0.5022, 0.4375, 0.5019, 0.4375, 0.5264, 0.4062, 0.5277, 0.4375, 0.5264, 0.4375, 0.5019, 0.4062, 0.5022, 0.375, 0.5287, 0.4062, 0.5277, 0.4062, 0.5022, 0.375, 0.5019, 0.3438, 0.5024, 0.3438, 0.5278, 0.375, 0.5287, 0.375, 0.5019, 0.3125, 0.5019, 0.3125, 0.5263, 0.3438, 0.5278, 0.3438, 0.5024, 0.2812, 0.5019, 0.2812, 0.5257, 0.3125, 0.5263, 0.3125, 0.5019, 0.25, 0.5024, 0.25, 0.526, 0.2812, 0.5257, 0.2812, 0.5019, 0.2188, 0.5019, 0.2188, 0.5258, 0.25, 0.526, 0.25, 0.5024, 0.1875, 0.5268, 0.2188, 0.5258, 0.2188, 0.5019, 0.1875, 0.5024, 0.1562, 0.5019, 0.1562, 0.5273, 0.1875, 0.5268, 0.1875, 0.5024, 0.125, 0.5287, 0.1562, 0.5273, 0.1562, 0.5019, 0.125, 0.5019, 0.09375, 0.5024, 0.09375, 0.5278, 0.125, 0.5287, 0.125, 0.5019, 0.0625, 0.5019, 0.0625, 0.5264, 0.09375, 0.5278, 0.09375, 0.5024, 0.03125, 0.5022, 0.03125, 0.5261, 0.0625, 0.5264, 0.0625, 0.5019, 0.0, 0.5019, 0.0, 0.5256, 0.03125, 0.5261, 0.03125, 0.5022, 1.0, 0.5261, 0.9688, 0.5266, 0.9688, 0.5026, 1.0, 0.5023, 0.9688, 0.5026, 0.9688, 0.5266, 0.9375, 0.5269, 0.9375, 0.5023, 0.9375, 0.5023, 0.9375, 0.5269, 0.9062, 0.5281, 0.9062, 0.5026, 0.9062, 0.5026, 0.9062, 0.5281, 0.875, 0.5292, 0.875, 0.5023, 0.875, 0.5292, 0.8438, 0.5283, 0.8438, 0.5028, 0.875, 0.5023, 0.8438, 0.5028, 0.8438, 0.5283, 0.8125, 0.5268, 0.8125, 0.5023, 0.8125, 0.5023, 0.8125, 0.5268, 0.7812, 0.5262, 0.7812, 0.5023, 0.7812, 0.5023, 0.7812, 0.5262, 0.75, 0.5265, 0.75, 0.5028, 0.75, 0.5028, 0.75, 0.5265, 0.7188, 0.5263, 0.7188, 0.5023, 0.7188, 0.5023, 0.7188, 0.5263, 0.6875, 0.5273, 0.6875, 0.5028, 0.6875, 0.5028, 0.6875, 0.5273, 0.6562, 0.5278, 0.6562, 0.5023, 0.625, 0.5291, 0.625, 0.5023, 0.6562, 0.5023, 0.6562, 0.5278, 0.625, 0.5023, 0.625, 0.5291, 0.5938, 0.5283, 0.5938, 0.5028, 0.5938, 0.5028, 0.5938, 0.5283, 0.5625, 0.5269, 0.5625, 0.5023, 0.5625, 0.5023, 0.5625, 0.5269, 0.5312, 0.5266, 0.5312, 0.5026, 0.5312, 0.5026, 0.5312, 0.5266, 0.5, 0.5261, 0.5, 0.5023, 0.5, 0.5023, 0.5, 0.5261, 0.4688, 0.5266, 0.4688, 0.5026, 0.4688, 0.5026, 0.4688, 0.5266, 0.4375, 0.5269, 0.4375, 0.5023, 0.4375, 0.5023, 0.4375, 0.5269, 0.4062, 0.5281, 0.4062, 0.5026, 0.4062, 0.5026, 0.4062, 0.5281, 0.375, 0.5292, 0.375, 0.5023, 0.3438, 0.5283, 0.3438, 0.5028, 0.375, 0.5023, 0.375, 0.5292, 0.3125, 0.5268, 0.3125, 0.5023, 0.3438, 0.5028, 0.3438, 0.5283, 0.2812, 0.5262, 0.2812, 0.5023, 0.3125, 0.5023, 0.3125, 0.5268, 0.25, 0.5265, 0.25, 0.5028, 0.2812, 0.5023, 0.2812, 0.5262, 0.25, 0.5265, 0.2188, 0.5263, 0.2188, 0.5023, 0.25, 0.5028, 0.2188, 0.5023, 0.2188, 0.5263, 0.1875, 0.5273, 0.1875, 0.5028, 0.1875, 0.5028, 0.1875, 0.5273, 0.1562, 0.5278, 0.1562, 0.5023, 0.1562, 0.5023, 0.1562, 0.5278, 0.125, 0.5291, 0.125, 0.5023, 0.09375, 0.5283, 0.09375, 0.5028, 0.125, 0.5023, 0.125, 0.5291, 0.0625, 0.5269, 0.0625, 0.5023, 0.09375, 0.5028, 0.09375, 0.5283, 0.03125, 0.5266, 0.03125, 0.5026, 0.0625, 0.5023, 0.0625, 0.5269, 0.0, 0.5261, 0.0, 0.5023, 0.03125, 0.5026, 0.03125, 0.5266, 0.7923, 0.6883, 0.8038, 0.6788, 0.875, 0.75, 0.625, 0.75, 0.6962, 0.6788, 0.7077, 0.6883, 0.625, 0.75, 0.7077, 0.6883, 0.7208, 0.6955, 0.7792, 0.6955, 0.7923, 0.6883, 0.875, 0.75, 0.7649, 0.6999, 0.7792, 0.6955, 0.875, 0.75, 0.66, 0.6673, 0.6791, 0.6788, 0.5367, 0.75, 0.625, 0.75, 0.7208, 0.6955, 0.7351, 0.6999, 0.625, 0.75, 0.7351, 0.6999, 0.75, 0.7014, 0.75, 0.7014, 0.7649, 0.6999, 0.875, 0.75, 0.625, 0.75, 0.5367, 0.5, 0.66, 0.5827, 0.6457, 0.5958, 0.6457, 0.6542, 0.66, 0.6673, 0.5367, 0.75, 0.6368, 0.6399, 0.6457, 0.6542, 0.5367, 0.75, 0.8133, 0.5827, 0.8038, 0.5712, 0.875, 0.5, 0.5367, 0.5, 0.6457, 0.5958, 0.6368, 0.6101, 0.5367, 0.5, 0.6368, 0.6101, 0.6339, 0.625, 0.6339, 0.625, 0.6368, 0.6399, 0.5367, 0.75, 0.5367, 0.5, 0.875, 0.75, 0.8133, 0.6673, 0.8205, 0.6542, 0.8205, 0.5958, 0.8133, 0.5827, 0.875, 0.5, 0.8249, 0.6101, 0.8205, 0.5958, 0.875, 0.5, 0.7077, 0.5617, 0.6962, 0.5712, 0.625, 0.5, 0.875, 0.75, 0.8205, 0.6542, 0.8249, 0.6399, 0.875, 0.75, 0.8249, 0.6399, 0.8264, 0.625, 0.8264, 0.625, 0.8249, 0.6101, 0.875, 0.5, 0.875, 0.75, 0.875, 0.5, 0.7923, 0.5617, 0.7792, 0.5545, 0.7208, 0.5545, 0.7077, 0.5617, 0.625, 0.5, 0.7351, 0.5501, 0.7208, 0.5545, 0.625, 0.5, 0.206, 0.5591, 0.194, 0.569, 0.125, 0.5, 0.875, 0.5, 0.7792, 0.5545, 0.7649, 0.5501, 0.375, 0.75, 0.306, 0.681, 0.3159, 0.669, 0.875, 0.5, 0.7649, 0.5501, 0.75, 0.5486, 0.625, 0.5, 0.375, 0.75, 0.3159, 0.669, 0.3232, 0.6553, 0.2197, 0.5518, 0.206, 0.5591, 0.125, 0.5, 0.2345, 0.5473, 0.2197, 0.5518, 0.125, 0.5, 0.2655, 0.5473, 0.25, 0.5457, 0.125, 0.5, 0.375, 0.5, 0.375, 0.75, 0.3232, 0.6553, 0.3277, 0.6405, 0.294, 0.6909, 0.306, 0.681, 0.375, 0.75, 0.2345, 0.5473, 0.125, 0.5, 0.25, 0.5457, 0.125, 0.5, 0.194, 0.569, 0.1841, 0.581, 0.375, 0.5, 0.3293, 0.625, 0.3277, 0.6095, 0.125, 0.5, 0.1841, 0.581, 0.1768, 0.5947, 0.2803, 0.5518, 0.2655, 0.5473, 0.375, 0.5, 0.375, 0.5, 0.3277, 0.6095, 0.3232, 0.5947, 0.375, 0.5, 0.3232, 0.5947, 0.3159, 0.581, 0.294, 0.5591, 0.2803, 0.5518, 0.375, 0.5, 0.375, 0.5, 0.3159, 0.581, 0.306, 0.569, 0.375, 0.75, 0.3277, 0.6405, 0.3293, 0.625, 0.375, 0.5, 0.2803, 0.6982, 0.294, 0.6909, 0.375, 0.75, 0.2655, 0.7027, 0.375, 0.75, 0.125, 0.75, 0.25, 0.7043, 0.125, 0.5, 0.1768, 0.5947, 0.1723, 0.6095, 0.2803, 0.6982, 0.375, 0.75, 0.2655, 0.7027, 0.125, 0.75, 0.1707, 0.625, 0.1723, 0.6405, 0.2345, 0.7027, 0.25, 0.7043, 0.125, 0.75, 0.125, 0.75, 0.1723, 0.6405, 0.1768, 0.6553, 0.125, 0.75, 0.1768, 0.6553, 0.1841, 0.669, 0.2197, 0.6982, 0.2345, 0.7027, 0.125, 0.75, 0.206, 0.6909, 0.2197, 0.6982, 0.125, 0.75, 0.125, 0.75, 0.1841, 0.669, 0.194, 0.681, 0.125, 0.5, 0.1723, 0.6095, 0.1707, 0.625, 0.125, 0.75, 1.0, 0.7591, 1.0, 0.8245, 0.9688, 0.8245, 0.9688, 0.7591, 0.9688, 0.7591, 0.9688, 0.8245, 0.9375, 0.8245, 0.9375, 0.7591, 0.9375, 0.7591, 0.9375, 0.8245, 0.9062, 0.8245, 0.9062, 0.7591, 0.9062, 0.7591, 0.9062, 0.8245, 0.875, 0.8245, 0.875, 0.7591, 0.875, 0.7591, 0.875, 0.8245, 0.8438, 0.8245, 0.8438, 0.7591, 0.8438, 0.7591, 0.8438, 0.8245, 0.8125, 0.8245, 0.8125, 0.7591, 0.8125, 0.7591, 0.8125, 0.8245, 0.7813, 0.8245, 0.7813, 0.7591, 0.7813, 0.7591, 0.7813, 0.8245, 0.75, 0.8245, 0.75, 0.7591, 0.75, 0.7591, 0.75, 0.8245, 0.7188, 0.8245, 0.7187, 0.7591, 0.7187, 0.7591, 0.7188, 0.8245, 0.6875, 0.8245, 0.6875, 0.7591, 0.6875, 0.7591, 0.6875, 0.8245, 0.6562, 0.8245, 0.6563, 0.7591, 0.6563, 0.7591, 0.6562, 0.8245, 0.625, 0.8245, 0.625, 0.7591, 0.625, 0.7591, 0.625, 0.8245, 0.5938, 0.8245, 0.5938, 0.7591, 0.5938, 0.7591, 0.5938, 0.8245, 0.5625, 0.8245, 0.5625, 0.7591, 0.5625, 0.7591, 0.5625, 0.8245, 0.5312, 0.8245, 0.5312, 0.7591, 0.5312, 0.7591, 0.5312, 0.8245, 0.5, 0.8245, 0.5, 0.7591, 0.5, 0.7591, 0.5, 0.8245, 0.4688, 0.8245, 0.4688, 0.7591, 0.4688, 0.7591, 0.4688, 0.8245, 0.4375, 0.8245, 0.4375, 0.7591, 0.4375, 0.7591, 0.4375, 0.8245, 0.4062, 0.8245, 0.4062, 0.7591, 0.4062, 0.7591, 0.4062, 0.8245, 0.375, 0.8245, 0.375, 0.7591, 0.375, 0.7591, 0.375, 0.8245, 0.3437, 0.8245, 0.3437, 0.7591, 0.3437, 0.7591, 0.3437, 0.8245, 0.3125, 0.8245, 0.3125, 0.7591, 0.3125, 0.7591, 0.3125, 0.8245, 0.2812, 0.8245, 0.2813, 0.7591, 0.2813, 0.7591, 0.2812, 0.8245, 0.25, 0.8245, 0.25, 0.7591, 0.25, 0.7591, 0.25, 0.8245, 0.2187, 0.8245, 0.2187, 0.7591, 0.2187, 0.7591, 0.2187, 0.8245, 0.1875, 0.8245, 0.1875, 0.7591, 0.1875, 0.7591, 0.1875, 0.8245, 0.1562, 0.8245, 0.1562, 0.7591, 0.1562, 0.7591, 0.1562, 0.8245, 0.125, 0.8245, 0.125, 0.7591, 0.125, 0.7591, 0.125, 0.8245, 0.09375, 0.8245, 0.09375, 0.7591, 0.09375, 0.7591, 0.09375, 0.8245, 0.0625, 0.8245, 0.0625, 0.7591, 0.0625, 0.7591, 0.0625, 0.8245, 0.03125, 0.8245, 0.03125, 0.7591, 0.03125, 0.7591, 0.03125, 0.8245, 0.0, 0.8245, 0.0, 0.7591, 1.0, 0.5, 1.0, 0.7023, 0.9687, 0.7023, 0.9688, 0.5, 0.9688, 0.5, 0.9687, 0.7023, 0.9375, 0.7023, 0.9375, 0.5, 0.9375, 0.5, 0.9375, 0.7023, 0.9062, 0.7023, 0.9062, 0.5, 0.9062, 0.5, 0.9062, 0.7023, 0.875, 0.7023, 0.875, 0.5, 0.875, 0.5, 0.875, 0.7023, 0.8438, 0.7023, 0.8438, 0.5, 0.8438, 0.5, 0.8438, 0.7023, 0.8125, 0.7023, 0.8125, 0.5, 0.8125, 0.5, 0.8125, 0.7023, 0.7813, 0.7023, 0.7812, 0.5, 0.7812, 0.5, 0.7813, 0.7023, 0.75, 0.7023, 0.75, 0.5, 0.75, 0.5, 0.75, 0.7023, 0.7188, 0.7023, 0.7188, 0.5, 0.7188, 0.5, 0.7188, 0.7023, 0.6875, 0.7023, 0.6875, 0.5, 0.6875, 0.5, 0.6875, 0.7023, 0.6562, 0.7023, 0.6562, 0.5, 0.6562, 0.5, 0.6562, 0.7023, 0.625, 0.7023, 0.625, 0.5, 0.625, 0.5, 0.625, 0.7023, 0.5938, 0.7023, 0.5938, 0.5, 0.5938, 0.5, 0.5938, 0.7023, 0.5625, 0.7023, 0.5625, 0.5, 0.5625, 0.5, 0.5625, 0.7023, 0.5312, 0.7023, 0.5312, 0.5, 0.5312, 0.5, 0.5312, 0.7023, 0.5, 0.7023, 0.5, 0.5, 0.5, 0.5, 0.5, 0.7023, 0.4687, 0.7023, 0.4688, 0.5, 0.4688, 0.5, 0.4687, 0.7023, 0.4375, 0.7023, 0.4375, 0.5, 0.4375, 0.5, 0.4375, 0.7023, 0.4062, 0.7023, 0.4062, 0.5, 0.4062, 0.5, 0.4062, 0.7023, 0.375, 0.7023, 0.375, 0.5, 0.375, 0.5, 0.375, 0.7023, 0.3438, 0.7023, 0.3438, 0.5, 0.3438, 0.5, 0.3438, 0.7023, 0.3125, 0.7023, 0.3125, 0.5, 0.3125, 0.5, 0.3125, 0.7023, 0.2812, 0.7023, 0.2812, 0.5, 0.2812, 0.5, 0.2812, 0.7023, 0.25, 0.7023, 0.25, 0.5, 0.25, 0.5, 0.25, 0.7023, 0.2187, 0.7023, 0.2188, 0.5, 0.2188, 0.5, 0.2187, 0.7023, 0.1875, 0.7023, 0.1875, 0.5, 0.1875, 0.5, 0.1875, 0.7023, 0.1562, 0.7023, 0.1562, 0.5, 0.1562, 0.5, 0.1562, 0.7023, 0.125, 0.7023, 0.125, 0.5, 0.125, 0.5, 0.125, 0.7023, 0.09375, 0.7023, 0.09375, 0.5, 0.09375, 0.5, 0.09375, 0.7023, 0.0625, 0.7023, 0.0625, 0.5, 0.0625, 0.5, 0.0625, 0.7023, 0.03125, 0.7023, 0.03125, 0.5, 0.03125, 0.5, 0.03125, 0.7023, 0.0, 0.7023, 0.0, 0.5])
me_cylinder.materials.append(None)
me_cylinder.materials.append(mat_material)
me_cylinder.update()
me_cylinder_001 = bpy.data.meshes.new('Cylinder.001')
me_cylinder_001.from_pydata([(4.69e-06, 0.4028, 1.41), (0.4032, 3.921e-05, 1.409), (-0.403, -4.38e-05, 1.409), (0.07864, 0.3955, 1.409), (0.1541, 0.3721, 1.41), (0.224, 0.3353, 1.409), (0.2848, 0.2848, 1.41), (0.3351, 0.2239, 1.409), (0.3723, 0.1543, 1.41), (0.395, 0.07856, 1.41), (0.3951, -0.07858, 1.41), (0.3726, -0.1544, 1.408), (0.3349, -0.2237, 1.411), (0.2848, -0.2848, 1.41), (0.2242, -0.3354, 1.408), (0.1541, -0.3721, 1.41), (0.0786, -0.3952, 1.41), (2.344e-05, -0.403, 1.41), (-0.07861, -0.3952, 1.409), (-0.1543, -0.3723, 1.41), (-0.2239, -0.335, 1.41), (-0.2848, -0.2848, 1.41), (-0.3354, -0.2241, 1.408), (-0.3721, -0.1541, 1.41), (-0.3953, -0.07859, 1.41), (-0.395, 0.07858, 1.41), (-0.3726, 0.1544, 1.408), (-0.3349, 0.2237, 1.41), (-0.2849, 0.2849, 1.41), (-0.224, 0.3351, 1.409), (-0.1542, 0.3724, 1.41), (-0.07861, 0.3952, 1.41), (0.5063, 6.377e-05, 0.9927), (-0.5061, -6.751e-05, 0.9932), (0.09874, 0.4965, 0.9931), (0.1935, 0.4672, 0.995), (0.2812, 0.4209, 0.9932), (0.3576, 0.3576, 0.995), (0.4209, 0.2811, 0.9931), (0.4673, 0.1936, 0.9946), (0.4959, 0.09862, 0.9952), (0.496, -0.09866, 0.9948), (0.4678, -0.1938, 0.9925), (0.4204, -0.2809, 0.9953), (0.3575, -0.3575, 0.9953), (0.2814, -0.421, 0.9923), (0.1935, -0.4672, 0.995), (0.0987, -0.4962, 0.9938), (1.935e-05, -0.5059, 0.9944), (-0.09871, -0.4963, 0.9937), (-0.1936, -0.4674, 0.9944), (-0.2811, -0.4207, 0.9938), (-0.3576, -0.3576, 0.995), (-0.421, -0.2813, 0.9925), (-0.4671, -0.1935, 0.9952), (-0.4961, -0.09865, 0.9946), (-0.496, 0.09866, 0.9949), (-0.4678, 0.1938, 0.9925), (-0.4204, 0.2809, 0.9952), (-0.3576, 0.3576, 0.9948), (-0.2812, 0.4208, 0.993), (-0.1936, 0.4674, 0.9943), (-0.09871, 0.4962, 0.9938), (3.844e-06, 0.5057, 0.9951), (0.606, 8.752e-05, 0.5904), (-0.6058, -9.045e-05, 0.5907), (0.1182, 0.5942, 0.591), (0.2316, 0.5591, 0.5932), (0.3366, 0.5037, 0.5911), (0.428, 0.428, 0.5932), (0.5038, 0.3365, 0.5907), (0.5592, 0.2317, 0.5931), (0.5935, 0.118, 0.5935), (0.5936, -0.1181, 0.593), (0.5599, -0.232, 0.5902), (0.5032, -0.3362, 0.5936), (0.4279, -0.4279, 0.5936), (0.3368, -0.5039, 0.59), (0.2316, -0.5592, 0.5932), (0.1181, -0.594, 0.5916), (1.54e-05, -0.6054, 0.5928), (-0.1182, -0.594, 0.5915), (-0.2317, -0.5593, 0.5928), (-0.3365, -0.5036, 0.5916), (-0.428, -0.428, 0.5932), (-0.5039, -0.3366, 0.5901), (-0.5591, -0.2316, 0.5935), (-0.5937, -0.1181, 0.5931), (-0.5936, 0.1181, 0.5931), (-0.5599, 0.232, 0.5902), (-0.5032, 0.3362, 0.5935), (-0.428, 0.428, 0.5932), (-0.3367, 0.5037, 0.5906), (-0.2317, 0.5593, 0.5927), (-0.1182, 0.594, 0.5916), (3.025e-06, 0.6052, 0.5933), (0.6926, 0.0001082, 0.2408), (-0.6925, -0.0001104, 0.2411), (0.1351, 0.6791, 0.2417), (0.2647, 0.639, 0.2442), (0.3847, 0.5757, 0.2418), (0.4891, 0.4891, 0.2441), (0.5758, 0.3846, 0.241), (0.6391, 0.2648, 0.2442), (0.6783, 0.1349, 0.2446), (0.6785, -0.135, 0.244), (0.6399, -0.2652, 0.2407), (0.5751, -0.3842, 0.2446), (0.489, -0.4891, 0.2446), (0.3849, -0.5759, 0.2404), (0.2647, -0.6391, 0.2441), (0.135, -0.6789, 0.2422), (1.197e-05, -0.6919, 0.2438), (-0.135, -0.6789, 0.242), (-0.2648, -0.6392, 0.2438), (-0.3846, -0.5756, 0.2422), (-0.4891, -0.4891, 0.2441), (-0.576, -0.3847, 0.2406), (-0.6389, -0.2647, 0.2446), (-0.6785, -0.1349, 0.2442), (-0.6785, 0.135, 0.244), (-0.6399, 0.2651, 0.2406), (-0.5751, 0.3842, 0.2446), (-0.4891, 0.4891, 0.2444), (-0.3848, 0.5757, 0.2409), (-0.2648, 0.6392, 0.2437), (-0.135, 0.6789, 0.2422), (2.314e-06, 0.6917, 0.2442)], [], [(62, 31, 0, 63), (61, 30, 31, 62), (60, 29, 30, 61), (59, 28, 29, 60), (58, 27, 28, 59), (57, 26, 27, 58), (56, 25, 26, 57), (33, 2, 25, 56), (55, 24, 2, 33), (54, 23, 24, 55), (53, 22, 23, 54), (52, 21, 22, 53), (51, 20, 21, 52), (50, 19, 20, 51), (49, 18, 19, 50), (48, 17, 18, 49), (47, 16, 17, 48), (46, 15, 16, 47), (45, 14, 15, 46), (44, 13, 14, 45), (43, 12, 13, 44), (42, 11, 12, 43), (41, 10, 11, 42), (32, 1, 10, 41), (40, 9, 1, 32), (39, 8, 9, 40), (38, 7, 8, 39), (37, 6, 7, 38), (36, 5, 6, 37), (35, 4, 5, 36), (34, 3, 4, 35), (63, 0, 3, 34), (126, 94, 95, 127), (125, 93, 94, 126), (124, 92, 93, 125), (123, 91, 92, 124), (122, 90, 91, 123), (121, 89, 90, 122), (120, 88, 89, 121), (97, 65, 88, 120), (119, 87, 65, 97), (118, 86, 87, 119), (117, 85, 86, 118), (116, 84, 85, 117), (115, 83, 84, 116), (114, 82, 83, 115), (113, 81, 82, 114), (112, 80, 81, 113), (111, 79, 80, 112), (110, 78, 79, 111), (109, 77, 78, 110), (108, 76, 77, 109), (107, 75, 76, 108), (106, 74, 75, 107), (105, 73, 74, 106), (96, 64, 73, 105), (104, 72, 64, 96), (103, 71, 72, 104), (102, 70, 71, 103), (101, 69, 70, 102), (100, 68, 69, 101), (99, 67, 68, 100), (98, 66, 67, 99), (127, 95, 66, 98)])
_uv = me_cylinder_001.uv_layers.new(name='UVMap')
_uv.uv.foreach_set('vector', [0.03125, 0.8245, 0.03125, 0.8922, 0.0, 0.8922, 0.0, 0.8245, 0.0625, 0.8245, 0.0625, 0.8922, 0.03125, 0.8922, 0.03125, 0.8245, 0.09375, 0.8245, 0.09375, 0.8922, 0.0625, 0.8922, 0.0625, 0.8245, 0.125, 0.8245, 0.125, 0.8922, 0.09375, 0.8922, 0.09375, 0.8245, 0.1562, 0.8245, 0.1562, 0.8922, 0.125, 0.8922, 0.125, 0.8245, 0.1875, 0.8245, 0.1875, 0.8922, 0.1562, 0.8922, 0.1562, 0.8245, 0.2187, 0.8245, 0.2187, 0.8922, 0.1875, 0.8922, 0.1875, 0.8245, 0.25, 0.8245, 0.25, 0.8922, 0.2187, 0.8922, 0.2187, 0.8245, 0.2812, 0.8245, 0.2812, 0.8922, 0.25, 0.8922, 0.25, 0.8245, 0.3125, 0.8245, 0.3125, 0.8922, 0.2812, 0.8922, 0.2812, 0.8245, 0.3437, 0.8245, 0.3438, 0.8922, 0.3125, 0.8922, 0.3125, 0.8245, 0.375, 0.8245, 0.375, 0.8922, 0.3438, 0.8922, 0.3437, 0.8245, 0.4062, 0.8245, 0.4062, 0.8922, 0.375, 0.8922, 0.375, 0.8245, 0.4375, 0.8245, 0.4375, 0.8922, 0.4062, 0.8922, 0.4062, 0.8245, 0.4688, 0.8245, 0.4688, 0.8922, 0.4375, 0.8922, 0.4375, 0.8245, 0.5, 0.8245, 0.5, 0.8922, 0.4688, 0.8922, 0.4688, 0.8245, 0.5312, 0.8245, 0.5312, 0.8922, 0.5, 0.8922, 0.5, 0.8245, 0.5625, 0.8245, 0.5625, 0.8922, 0.5312, 0.8922, 0.5312, 0.8245, 0.5938, 0.8245, 0.5938, 0.8922, 0.5625, 0.8922, 0.5625, 0.8245, 0.625, 0.8245, 0.625, 0.8922, 0.5938, 0.8922, 0.5938, 0.8245, 0.6562, 0.8245, 0.6563, 0.8922, 0.625, 0.8922, 0.625, 0.8245, 0.6875, 0.8245, 0.6875, 0.8922, 0.6563, 0.8922, 0.6562, 0.8245, 0.7188, 0.8245, 0.7188, 0.8922, 0.6875, 0.8922, 0.6875, 0.8245, 0.75, 0.8245, 0.75, 0.8922, 0.7188, 0.8922, 0.7188, 0.8245, 0.7813, 0.8245, 0.7812, 0.8922, 0.75, 0.8922, 0.75, 0.8245, 0.8125, 0.8245, 0.8125, 0.8922, 0.7812, 0.8922, 0.7813, 0.8245, 0.8438, 0.8245, 0.8438, 0.8922, 0.8125, 0.8922, 0.8125, 0.8245, 0.875, 0.8245, 0.875, 0.8922, 0.8438, 0.8922, 0.8438, 0.8245, 0.9062, 0.8245, 0.9062, 0.8922, 0.875, 0.8922, 0.875, 0.8245, 0.9375, 0.8245, 0.9375, 0.8922, 0.9062, 0.8922, 0.9062, 0.8245, 0.9688, 0.8245, 0.9688, 0.8922, 0.9375, 0.8922, 0.9375, 0.8245, 1.0, 0.8245, 1.0, 0.8922, 0.9688, 0.8922, 0.9688, 0.8245, 0.03125, 0.7023, 0.03125, 0.7591, 0.0, 0.7591, 0.0, 0.7023, 0.0625, 0.7023, 0.0625, 0.7591, 0.03125, 0.7591, 0.03125, 0.7023, 0.09375, 0.7023, 0.09375, 0.7591, 0.0625, 0.7591, 0.0625, 0.7023, 0.125, 0.7023, 0.125, 0.7591, 0.09375, 0.7591, 0.09375, 0.7023, 0.1562, 0.7023, 0.1562, 0.7591, 0.125, 0.7591, 0.125, 0.7023, 0.1875, 0.7023, 0.1875, 0.7591, 0.1562, 0.7591, 0.1562, 0.7023, 0.2187, 0.7023, 0.2187, 0.7591, 0.1875, 0.7591, 0.1875, 0.7023, 0.25, 0.7023, 0.25, 0.7591, 0.2187, 0.7591, 0.2187, 0.7023, 0.2812, 0.7023, 0.2813, 0.7591, 0.25, 0.7591, 0.25, 0.7023, 0.3125, 0.7023, 0.3125, 0.7591, 0.2813, 0.7591, 0.2812, 0.7023, 0.3438, 0.7023, 0.3437, 0.7591, 0.3125, 0.7591, 0.3125, 0.7023, 0.375, 0.7023, 0.375, 0.7591, 0.3437, 0.7591, 0.3438, 0.7023, 0.4062, 0.7023, 0.4062, 0.7591, 0.375, 0.7591, 0.375, 0.7023, 0.4375, 0.7023, 0.4375, 0.7591, 0.4062, 0.7591, 0.4062, 0.7023, 0.4687, 0.7023, 0.4688, 0.7591, 0.4375, 0.7591, 0.4375, 0.7023, 0.5, 0.7023, 0.5, 0.7591, 0.4688, 0.7591, 0.4687, 0.7023, 0.5312, 0.7023, 0.5312, 0.7591, 0.5, 0.7591, 0.5, 0.7023, 0.5625, 0.7023, 0.5625, 0.7591, 0.5312, 0.7591, 0.5312, 0.7023, 0.5938, 0.7023, 0.5938, 0.7591, 0.5625, 0.7591, 0.5625, 0.7023, 0.625, 0.7023, 0.625, 0.7591, 0.5938, 0.7591, 0.5938, 0.7023, 0.6562, 0.7023, 0.6563, 0.7591, 0.625, 0.7591, 0.625, 0.7023, 0.6875, 0.7023, 0.6875, 0.7591, 0.6563, 0.7591, 0.6562, 0.7023, 0.7188, 0.7023, 0.7187, 0.7591, 0.6875, 0.7591, 0.6875, 0.7023, 0.75, 0.7023, 0.75, 0.7591, 0.7187, 0.7591, 0.7188, 0.7023, 0.7813, 0.7023, 0.7813, 0.7591, 0.75, 0.7591, 0.75, 0.7023, 0.8125, 0.7023, 0.8125, 0.7591, 0.7813, 0.7591, 0.7813, 0.7023, 0.8438, 0.7023, 0.8438, 0.7591, 0.8125, 0.7591, 0.8125, 0.7023, 0.875, 0.7023, 0.875, 0.7591, 0.8438, 0.7591, 0.8438, 0.7023, 0.9062, 0.7023, 0.9062, 0.7591, 0.875, 0.7591, 0.875, 0.7023, 0.9375, 0.7023, 0.9375, 0.7591, 0.9062, 0.7591, 0.9062, 0.7023, 0.9687, 0.7023, 0.9688, 0.7591, 0.9375, 0.7591, 0.9375, 0.7023, 1.0, 0.7023, 1.0, 0.7591, 0.9688, 0.7591, 0.9687, 0.7023])
me_cylinder_001.materials.append(None)
me_cylinder_001.materials.append(mat_material)
me_cylinder_001.update()

# ---- objects
ob_cylinder = bpy.data.objects.new('Cylinder', me_cylinder)
ob_cylinder_001 = bpy.data.objects.new('Cylinder.001', me_cylinder_001)

# ---- transforms, parenting, visibility, modifiers, constraints
ob_cylinder.location = (0.0, 0.0, 0.5885)
ob_cylinder.scale = (0.6361, 0.6361, 0.6361)
ob_cylinder_001.location = (0.0, 0.0, 0.5885)
ob_cylinder_001.scale = (0.6361, 0.6361, 0.6361)

# ---- collection membership
col_collection.objects.link(ob_cylinder)
col_collection.objects.link(ob_cylinder_001)

# ---- scene / render settings (as saved in the file)
scene.frame_start = 1; scene.frame_end = 250; scene.frame_set(1)
scene.render.engine = 'BLENDER_EEVEE_NEXT'
bpy.context.view_layer.update()

# ---- added for rendering (the .blend has no active camera and no usable light): camera, sun
cam_auto = bpy.data.cameras.new('AutoCamera')
cam_auto.lens = 50.0
cam_auto.sensor_width = 36.0
cam_auto.clip_end = 1000.0
ob_auto_camera = bpy.data.objects.new('AutoCamera', cam_auto)
scene.collection.objects.link(ob_auto_camera)
ob_auto_camera.location = (3.23706, -3.88447, 3.48275)
ob_auto_camera.rotation_euler = (1.09748, -7.21219e-08, 0.694738)
scene.camera = ob_auto_camera
light_auto_sun = bpy.data.lights.new('AutoSun', 'SUN')
light_auto_sun.energy = 3.0
light_auto_sun.angle = 0.0523599
ob_auto_sun = bpy.data.objects.new('AutoSun', light_auto_sun)
scene.collection.objects.link(ob_auto_sun)
ob_auto_sun.rotation_euler = (0.872665, 0.174533, 0.523599)
bpy.context.view_layer.update()
